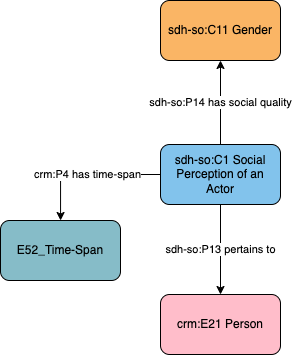

The diagram above was exported from draw.io. Its source (the exported page's mxGraphModel, read from the mxfile embedded in the PNG):
<mxGraphModel dx="639" dy="634" grid="1" gridSize="10" guides="1" tooltips="1" connect="1" arrows="1" fold="1" page="1" pageScale="1" pageWidth="1169" pageHeight="827" math="0" shadow="0">
  <root>
    <mxCell id="0" />
    <mxCell id="1" parent="0" />
    <mxCell id="HqNy-o-dzchyLVV3h0vO-1" value="crm:E21 Person" style="rounded=1;whiteSpace=wrap;html=1;fillColor=#ffbdca" vertex="1" parent="1">
      <mxGeometry x="590" y="524" width="120" height="60" as="geometry" />
    </mxCell>
    <mxCell id="HqNy-o-dzchyLVV3h0vO-2" value="sdh-so:C11 Gender" style="rounded=1;whiteSpace=wrap;html=1;fillColor=#fab565" vertex="1" parent="1">
      <mxGeometry x="590" y="230" width="120" height="60" as="geometry" />
    </mxCell>
    <mxCell id="HqNy-o-dzchyLVV3h0vO-3" value="sdh-so:P14 has social quality" style="edgeStyle=orthogonalEdgeStyle;rounded=0;orthogonalLoop=1;jettySize=auto;html=1;" edge="1" parent="1" source="HqNy-o-dzchyLVV3h0vO-5" target="HqNy-o-dzchyLVV3h0vO-2">
      <mxGeometry relative="1" as="geometry" />
    </mxCell>
    <mxCell id="HqNy-o-dzchyLVV3h0vO-4" value="sdh-so:P13 pertains to" style="edgeStyle=orthogonalEdgeStyle;rounded=0;orthogonalLoop=1;jettySize=auto;html=1;entryX=0.5;entryY=0;entryDx=0;entryDy=0;exitX=0.5;exitY=1;exitDx=0;exitDy=0;" edge="1" parent="1" source="HqNy-o-dzchyLVV3h0vO-5" target="HqNy-o-dzchyLVV3h0vO-1">
      <mxGeometry relative="1" as="geometry" />
    </mxCell>
    <mxCell id="HqNy-o-dzchyLVV3h0vO-5" value="sdh-so:C1 Social Perception of an Actor" style="rounded=1;whiteSpace=wrap;html=1;fillColor=#82C3EC;" vertex="1" parent="1">
      <mxGeometry x="590" y="374" width="120" height="60" as="geometry" />
    </mxCell>
    <mxCell id="HqNy-o-dzchyLVV3h0vO-6" value="crm:P4 has time-span" style="edgeStyle=orthogonalEdgeStyle;rounded=0;orthogonalLoop=1;jettySize=auto;html=1;" edge="1" parent="1" source="HqNy-o-dzchyLVV3h0vO-5" target="HqNy-o-dzchyLVV3h0vO-7">
      <mxGeometry x="-0.0037" relative="1" as="geometry">
        <mxPoint x="480" y="354" as="sourcePoint" />
        <mxPoint as="offset" />
      </mxGeometry>
    </mxCell>
    <mxCell id="HqNy-o-dzchyLVV3h0vO-7" value="E52_Time-Span" style="rounded=1;whiteSpace=wrap;html=1;fillColor=#86bcc8" vertex="1" parent="1">
      <mxGeometry x="430" y="450" width="120" height="60" as="geometry" />
    </mxCell>
  </root>
</mxGraphModel>